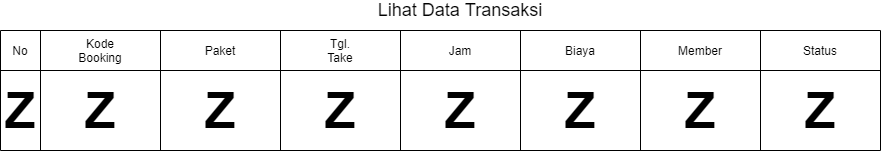

The diagram above was exported from draw.io. Its source (the exported page's mxGraphModel, read from the mxfile embedded in the PNG):
<mxGraphModel dx="1097" dy="689" grid="1" gridSize="10" guides="1" tooltips="1" connect="1" arrows="1" fold="1" page="1" pageScale="1" pageWidth="827" pageHeight="1169" math="0" shadow="0">
  <root>
    <mxCell id="JGIfxI1IwzLa553StXWv-0" />
    <mxCell id="JGIfxI1IwzLa553StXWv-1" parent="JGIfxI1IwzLa553StXWv-0" />
    <mxCell id="JGIfxI1IwzLa553StXWv-4" value="" style="endArrow=none;html=1;" parent="JGIfxI1IwzLa553StXWv-1" edge="1">
      <mxGeometry width="50" height="50" relative="1" as="geometry">
        <mxPoint x="120" y="280" as="sourcePoint" />
        <mxPoint x="120" y="160" as="targetPoint" />
      </mxGeometry>
    </mxCell>
    <mxCell id="JGIfxI1IwzLa553StXWv-5" value="" style="endArrow=none;html=1;" parent="JGIfxI1IwzLa553StXWv-1" edge="1">
      <mxGeometry width="50" height="50" relative="1" as="geometry">
        <mxPoint x="160" y="280" as="sourcePoint" />
        <mxPoint x="160" y="160" as="targetPoint" />
      </mxGeometry>
    </mxCell>
    <mxCell id="JGIfxI1IwzLa553StXWv-6" value="" style="endArrow=none;html=1;" parent="JGIfxI1IwzLa553StXWv-1" edge="1">
      <mxGeometry width="50" height="50" relative="1" as="geometry">
        <mxPoint x="280" y="280" as="sourcePoint" />
        <mxPoint x="280" y="160" as="targetPoint" />
      </mxGeometry>
    </mxCell>
    <mxCell id="JGIfxI1IwzLa553StXWv-7" value="" style="endArrow=none;html=1;" parent="JGIfxI1IwzLa553StXWv-1" edge="1">
      <mxGeometry width="50" height="50" relative="1" as="geometry">
        <mxPoint x="400" y="280" as="sourcePoint" />
        <mxPoint x="400" y="160" as="targetPoint" />
      </mxGeometry>
    </mxCell>
    <mxCell id="JGIfxI1IwzLa553StXWv-8" value="" style="endArrow=none;html=1;" parent="JGIfxI1IwzLa553StXWv-1" edge="1">
      <mxGeometry width="50" height="50" relative="1" as="geometry">
        <mxPoint x="520" y="280" as="sourcePoint" />
        <mxPoint x="520" y="160" as="targetPoint" />
      </mxGeometry>
    </mxCell>
    <mxCell id="JGIfxI1IwzLa553StXWv-9" value="" style="endArrow=none;html=1;" parent="JGIfxI1IwzLa553StXWv-1" edge="1">
      <mxGeometry width="50" height="50" relative="1" as="geometry">
        <mxPoint x="640" y="280" as="sourcePoint" />
        <mxPoint x="640" y="160" as="targetPoint" />
      </mxGeometry>
    </mxCell>
    <mxCell id="JGIfxI1IwzLa553StXWv-10" value="No" style="text;html=1;strokeColor=none;fillColor=none;align=center;verticalAlign=middle;whiteSpace=wrap;rounded=0;" parent="JGIfxI1IwzLa553StXWv-1" vertex="1">
      <mxGeometry x="120" y="170" width="40" height="20" as="geometry" />
    </mxCell>
    <mxCell id="JGIfxI1IwzLa553StXWv-11" value="Kode Booking" style="text;html=1;strokeColor=none;fillColor=none;align=center;verticalAlign=middle;whiteSpace=wrap;rounded=0;" parent="JGIfxI1IwzLa553StXWv-1" vertex="1">
      <mxGeometry x="200" y="170" width="40" height="20" as="geometry" />
    </mxCell>
    <mxCell id="JGIfxI1IwzLa553StXWv-12" value="Paket" style="text;html=1;strokeColor=none;fillColor=none;align=center;verticalAlign=middle;whiteSpace=wrap;rounded=0;" parent="JGIfxI1IwzLa553StXWv-1" vertex="1">
      <mxGeometry x="320" y="170" width="40" height="20" as="geometry" />
    </mxCell>
    <mxCell id="JGIfxI1IwzLa553StXWv-13" value="Tgl. Take" style="text;html=1;strokeColor=none;fillColor=none;align=center;verticalAlign=middle;whiteSpace=wrap;rounded=0;" parent="JGIfxI1IwzLa553StXWv-1" vertex="1">
      <mxGeometry x="440" y="170" width="40" height="20" as="geometry" />
    </mxCell>
    <mxCell id="JGIfxI1IwzLa553StXWv-14" value="Jam" style="text;html=1;strokeColor=none;fillColor=none;align=center;verticalAlign=middle;whiteSpace=wrap;rounded=0;" parent="JGIfxI1IwzLa553StXWv-1" vertex="1">
      <mxGeometry x="560" y="170" width="40" height="20" as="geometry" />
    </mxCell>
    <mxCell id="JGIfxI1IwzLa553StXWv-15" value="" style="endArrow=none;html=1;" parent="JGIfxI1IwzLa553StXWv-1" edge="1">
      <mxGeometry width="50" height="50" relative="1" as="geometry">
        <mxPoint x="760" y="280" as="sourcePoint" />
        <mxPoint x="760" y="160" as="targetPoint" />
      </mxGeometry>
    </mxCell>
    <mxCell id="JGIfxI1IwzLa553StXWv-16" value="Biaya" style="text;html=1;strokeColor=none;fillColor=none;align=center;verticalAlign=middle;whiteSpace=wrap;rounded=0;" parent="JGIfxI1IwzLa553StXWv-1" vertex="1">
      <mxGeometry x="680" y="170" width="40" height="20" as="geometry" />
    </mxCell>
    <mxCell id="JGIfxI1IwzLa553StXWv-18" value="" style="endArrow=none;html=1;" parent="JGIfxI1IwzLa553StXWv-1" edge="1">
      <mxGeometry width="50" height="50" relative="1" as="geometry">
        <mxPoint x="880" y="280" as="sourcePoint" />
        <mxPoint x="880" y="160" as="targetPoint" />
      </mxGeometry>
    </mxCell>
    <mxCell id="JGIfxI1IwzLa553StXWv-19" value="Member" style="text;html=1;strokeColor=none;fillColor=none;align=center;verticalAlign=middle;whiteSpace=wrap;rounded=0;" parent="JGIfxI1IwzLa553StXWv-1" vertex="1">
      <mxGeometry x="800" y="170" width="40" height="20" as="geometry" />
    </mxCell>
    <mxCell id="JGIfxI1IwzLa553StXWv-20" value="" style="endArrow=none;html=1;" parent="JGIfxI1IwzLa553StXWv-1" edge="1">
      <mxGeometry width="50" height="50" relative="1" as="geometry">
        <mxPoint x="1000" y="280" as="sourcePoint" />
        <mxPoint x="1000" y="160" as="targetPoint" />
      </mxGeometry>
    </mxCell>
    <mxCell id="JGIfxI1IwzLa553StXWv-21" value="Status" style="text;html=1;strokeColor=none;fillColor=none;align=center;verticalAlign=middle;whiteSpace=wrap;rounded=0;" parent="JGIfxI1IwzLa553StXWv-1" vertex="1">
      <mxGeometry x="920" y="170" width="40" height="20" as="geometry" />
    </mxCell>
    <mxCell id="JGIfxI1IwzLa553StXWv-22" value="" style="endArrow=none;html=1;" parent="JGIfxI1IwzLa553StXWv-1" edge="1">
      <mxGeometry width="50" height="50" relative="1" as="geometry">
        <mxPoint x="120" y="200" as="sourcePoint" />
        <mxPoint x="1000" y="200" as="targetPoint" />
      </mxGeometry>
    </mxCell>
    <mxCell id="JGIfxI1IwzLa553StXWv-23" value="" style="endArrow=none;html=1;" parent="JGIfxI1IwzLa553StXWv-1" edge="1">
      <mxGeometry width="50" height="50" relative="1" as="geometry">
        <mxPoint x="120" y="160" as="sourcePoint" />
        <mxPoint x="1000" y="160" as="targetPoint" />
      </mxGeometry>
    </mxCell>
    <mxCell id="JGIfxI1IwzLa553StXWv-24" value="" style="endArrow=none;html=1;" parent="JGIfxI1IwzLa553StXWv-1" edge="1">
      <mxGeometry width="50" height="50" relative="1" as="geometry">
        <mxPoint x="120" y="280" as="sourcePoint" />
        <mxPoint x="1000" y="280" as="targetPoint" />
      </mxGeometry>
    </mxCell>
    <mxCell id="JGIfxI1IwzLa553StXWv-25" value="Z" style="text;html=1;strokeColor=none;fillColor=none;align=center;verticalAlign=middle;whiteSpace=wrap;rounded=0;fontSize=50;fontStyle=1" parent="JGIfxI1IwzLa553StXWv-1" vertex="1">
      <mxGeometry x="920" y="230" width="40" height="20" as="geometry" />
    </mxCell>
    <mxCell id="JGIfxI1IwzLa553StXWv-26" value="Z" style="text;html=1;strokeColor=none;fillColor=none;align=center;verticalAlign=middle;whiteSpace=wrap;rounded=0;fontSize=50;fontStyle=1" parent="JGIfxI1IwzLa553StXWv-1" vertex="1">
      <mxGeometry x="800" y="230" width="40" height="20" as="geometry" />
    </mxCell>
    <mxCell id="JGIfxI1IwzLa553StXWv-27" value="Z" style="text;html=1;strokeColor=none;fillColor=none;align=center;verticalAlign=middle;whiteSpace=wrap;rounded=0;fontSize=50;fontStyle=1" parent="JGIfxI1IwzLa553StXWv-1" vertex="1">
      <mxGeometry x="680" y="230" width="40" height="20" as="geometry" />
    </mxCell>
    <mxCell id="JGIfxI1IwzLa553StXWv-28" value="Z" style="text;html=1;strokeColor=none;fillColor=none;align=center;verticalAlign=middle;whiteSpace=wrap;rounded=0;fontSize=50;fontStyle=1" parent="JGIfxI1IwzLa553StXWv-1" vertex="1">
      <mxGeometry x="560" y="230" width="40" height="20" as="geometry" />
    </mxCell>
    <mxCell id="JGIfxI1IwzLa553StXWv-29" value="Z" style="text;html=1;strokeColor=none;fillColor=none;align=center;verticalAlign=middle;whiteSpace=wrap;rounded=0;fontSize=50;fontStyle=1" parent="JGIfxI1IwzLa553StXWv-1" vertex="1">
      <mxGeometry x="440" y="230" width="40" height="20" as="geometry" />
    </mxCell>
    <mxCell id="JGIfxI1IwzLa553StXWv-30" value="Z" style="text;html=1;strokeColor=none;fillColor=none;align=center;verticalAlign=middle;whiteSpace=wrap;rounded=0;fontSize=50;fontStyle=1" parent="JGIfxI1IwzLa553StXWv-1" vertex="1">
      <mxGeometry x="320" y="230" width="40" height="20" as="geometry" />
    </mxCell>
    <mxCell id="JGIfxI1IwzLa553StXWv-31" value="Z" style="text;html=1;strokeColor=none;fillColor=none;align=center;verticalAlign=middle;whiteSpace=wrap;rounded=0;fontSize=50;fontStyle=1" parent="JGIfxI1IwzLa553StXWv-1" vertex="1">
      <mxGeometry x="200" y="230" width="40" height="20" as="geometry" />
    </mxCell>
    <mxCell id="JGIfxI1IwzLa553StXWv-32" value="Z" style="text;html=1;strokeColor=none;fillColor=none;align=center;verticalAlign=middle;whiteSpace=wrap;rounded=0;fontSize=50;fontStyle=1" parent="JGIfxI1IwzLa553StXWv-1" vertex="1">
      <mxGeometry x="120" y="230" width="40" height="20" as="geometry" />
    </mxCell>
    <mxCell id="kQN9odrT-xIdNklQ6E_R-0" value="Lihat Data Transaksi" style="text;html=1;strokeColor=none;fillColor=none;align=center;verticalAlign=middle;whiteSpace=wrap;rounded=0;fontSize=18;" vertex="1" parent="JGIfxI1IwzLa553StXWv-1">
      <mxGeometry x="485" y="130" width="190" height="20" as="geometry" />
    </mxCell>
  </root>
</mxGraphModel>